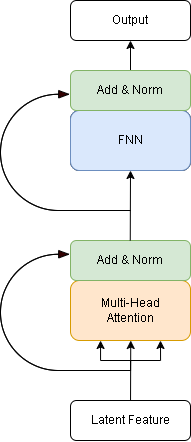

The diagram above was exported from draw.io. Its source (the exported page's mxGraphModel, read from the mxfile embedded in the PNG):
<mxGraphModel dx="315" dy="576" grid="1" gridSize="10" guides="1" tooltips="1" connect="1" arrows="1" fold="1" page="1" pageScale="1" pageWidth="850" pageHeight="1100" math="0" shadow="0">
  <root>
    <mxCell id="0" />
    <mxCell id="1" parent="0" />
    <mxCell id="PULV0fEfbyqmZ-hmgNmc-2" value="" style="rounded=1;whiteSpace=wrap;html=1;" vertex="1" parent="1">
      <mxGeometry x="140" y="230" width="120" height="60" as="geometry" />
    </mxCell>
    <mxCell id="PULV0fEfbyqmZ-hmgNmc-3" value="FNN" style="rounded=1;whiteSpace=wrap;html=1;fillColor=#dae8fc;strokeColor=#6c8ebf;" vertex="1" parent="1">
      <mxGeometry x="140" y="230" width="120" height="60" as="geometry" />
    </mxCell>
    <mxCell id="PULV0fEfbyqmZ-hmgNmc-28" style="edgeStyle=orthogonalEdgeStyle;curved=1;rounded=0;orthogonalLoop=1;jettySize=auto;html=1;exitX=0.5;exitY=0;exitDx=0;exitDy=0;entryX=0.5;entryY=1;entryDx=0;entryDy=0;" edge="1" parent="1" source="PULV0fEfbyqmZ-hmgNmc-4" target="PULV0fEfbyqmZ-hmgNmc-19">
      <mxGeometry relative="1" as="geometry" />
    </mxCell>
    <mxCell id="PULV0fEfbyqmZ-hmgNmc-4" value="Add &amp;amp; Norm" style="rounded=1;whiteSpace=wrap;html=1;fillColor=#d5e8d4;strokeColor=#82b366;" vertex="1" parent="1">
      <mxGeometry x="140" y="190" width="120" height="40" as="geometry" />
    </mxCell>
    <mxCell id="PULV0fEfbyqmZ-hmgNmc-5" value="Multi-Head&lt;div&gt;Attention&lt;/div&gt;" style="rounded=1;whiteSpace=wrap;html=1;fillColor=#ffe6cc;strokeColor=#d79b00;" vertex="1" parent="1">
      <mxGeometry x="140" y="400" width="120" height="60" as="geometry" />
    </mxCell>
    <mxCell id="PULV0fEfbyqmZ-hmgNmc-6" value="Add &amp;amp; Norm" style="rounded=1;whiteSpace=wrap;html=1;fillColor=#d5e8d4;strokeColor=#82b366;" vertex="1" parent="1">
      <mxGeometry x="140" y="360" width="120" height="40" as="geometry" />
    </mxCell>
    <mxCell id="PULV0fEfbyqmZ-hmgNmc-7" value="" style="endArrow=classic;html=1;rounded=0;exitX=0.496;exitY=-0.162;exitDx=0;exitDy=0;exitPerimeter=0;entryX=0.5;entryY=1;entryDx=0;entryDy=0;" edge="1" parent="1" target="PULV0fEfbyqmZ-hmgNmc-3">
      <mxGeometry width="50" height="50" relative="1" as="geometry">
        <mxPoint x="199.76" y="360" as="sourcePoint" />
        <mxPoint x="200.24" y="296.48" as="targetPoint" />
      </mxGeometry>
    </mxCell>
    <mxCell id="PULV0fEfbyqmZ-hmgNmc-11" value="" style="html=1;shadow=0;dashed=0;align=center;verticalAlign=middle;shape=mxgraph.arrows2.uTurnArrow;dy=0;arrowHead=7.5;dx2=10.13;fillColor=#330000;" vertex="1" parent="1">
      <mxGeometry x="70" y="210" width="130" height="120" as="geometry" />
    </mxCell>
    <mxCell id="PULV0fEfbyqmZ-hmgNmc-15" value="" style="html=1;shadow=0;dashed=0;align=center;verticalAlign=middle;shape=mxgraph.arrows2.uTurnArrow;dy=0;arrowHead=7.5;dx2=10.13;fillColor=#330000;" vertex="1" parent="1">
      <mxGeometry x="70" y="370" width="130" height="120" as="geometry" />
    </mxCell>
    <mxCell id="PULV0fEfbyqmZ-hmgNmc-17" value="" style="endArrow=classic;html=1;rounded=0;exitX=0.496;exitY=-0.162;exitDx=0;exitDy=0;exitPerimeter=0;entryX=0.5;entryY=1;entryDx=0;entryDy=0;" edge="1" parent="1">
      <mxGeometry width="50" height="50" relative="1" as="geometry">
        <mxPoint x="200" y="530" as="sourcePoint" />
        <mxPoint x="200.24" y="460" as="targetPoint" />
      </mxGeometry>
    </mxCell>
    <mxCell id="PULV0fEfbyqmZ-hmgNmc-19" value="Output" style="rounded=1;whiteSpace=wrap;html=1;" vertex="1" parent="1">
      <mxGeometry x="140" y="120" width="120" height="40" as="geometry" />
    </mxCell>
    <mxCell id="PULV0fEfbyqmZ-hmgNmc-25" value="" style="endArrow=classic;html=1;rounded=0;edgeStyle=orthogonalEdgeStyle;entryX=0.75;entryY=1;entryDx=0;entryDy=0;" edge="1" parent="1" target="PULV0fEfbyqmZ-hmgNmc-5">
      <mxGeometry width="50" height="50" relative="1" as="geometry">
        <mxPoint x="200" y="490" as="sourcePoint" />
        <mxPoint x="260" y="490" as="targetPoint" />
        <Array as="points">
          <mxPoint x="200" y="480" />
          <mxPoint x="230" y="480" />
        </Array>
      </mxGeometry>
    </mxCell>
    <mxCell id="PULV0fEfbyqmZ-hmgNmc-26" value="" style="endArrow=classic;html=1;rounded=0;edgeStyle=orthogonalEdgeStyle;" edge="1" parent="1">
      <mxGeometry width="50" height="50" relative="1" as="geometry">
        <mxPoint x="130" y="490" as="sourcePoint" />
        <mxPoint x="170" y="460" as="targetPoint" />
        <Array as="points">
          <mxPoint x="200" y="490" />
          <mxPoint x="200" y="480" />
          <mxPoint x="170" y="480" />
          <mxPoint x="170" y="460" />
        </Array>
      </mxGeometry>
    </mxCell>
    <mxCell id="PULV0fEfbyqmZ-hmgNmc-27" value="Latent Feature" style="rounded=1;whiteSpace=wrap;html=1;" vertex="1" parent="1">
      <mxGeometry x="140" y="520" width="120" height="40" as="geometry" />
    </mxCell>
  </root>
</mxGraphModel>